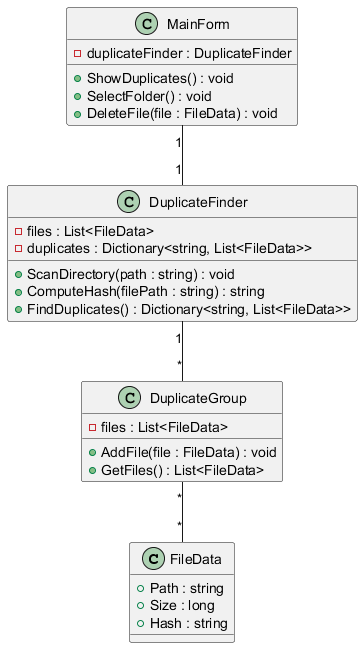

The diagram above was rendered by PlantUML. Its source (embedded in the PNG):
@startuml

class FileData {
  + Path : string
  + Size : long
  + Hash : string
}

class DuplicateGroup {
  - files : List<FileData>
  + AddFile(file : FileData) : void
  + GetFiles() : List<FileData>
}

class DuplicateFinder {
  - files : List<FileData>
  - duplicates : Dictionary<string, List<FileData>>
  + ScanDirectory(path : string) : void
  + ComputeHash(filePath : string) : string
  + FindDuplicates() : Dictionary<string, List<FileData>>
}

class MainForm {
  - duplicateFinder : DuplicateFinder
  + ShowDuplicates() : void
  + SelectFolder() : void
  + DeleteFile(file : FileData) : void
}

DuplicateFinder "1" -- "*" DuplicateGroup
DuplicateGroup "*" -- "*" FileData
MainForm "1" -- "1" DuplicateFinder

@enduml